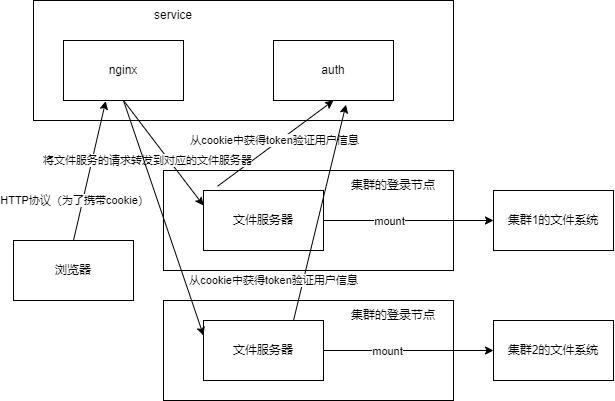

The diagram above was exported from draw.io. Its source (the exported page's mxGraphModel, read from the mxfile embedded in the PNG):
<mxGraphModel dx="753" dy="609" grid="1" gridSize="10" guides="1" tooltips="1" connect="1" arrows="1" fold="1" page="1" pageScale="1" pageWidth="827" pageHeight="1169" math="0" shadow="0">
  <root>
    <mxCell id="0" />
    <mxCell id="1" parent="0" />
    <mxCell id="45" value="" style="rounded=0;whiteSpace=wrap;html=1;" parent="1" vertex="1">
      <mxGeometry x="220" y="410" width="290" height="100" as="geometry" />
    </mxCell>
    <mxCell id="37" value="" style="rounded=0;whiteSpace=wrap;html=1;" parent="1" vertex="1">
      <mxGeometry x="90" y="110" width="420" height="120" as="geometry" />
    </mxCell>
    <mxCell id="36" value="" style="rounded=0;whiteSpace=wrap;html=1;" parent="1" vertex="1">
      <mxGeometry x="220" y="280" width="290" height="100" as="geometry" />
    </mxCell>
    <mxCell id="2" style="edgeStyle=none;html=1;exitX=0.5;exitY=0;exitDx=0;exitDy=0;entryX=0.352;entryY=1.01;entryDx=0;entryDy=0;startArrow=none;startFill=0;entryPerimeter=0;" parent="1" source="6" target="40" edge="1">
      <mxGeometry relative="1" as="geometry" />
    </mxCell>
    <mxCell id="3" value="HTTP协议（为了携带cookie）" style="edgeLabel;html=1;align=center;verticalAlign=middle;resizable=0;points=[];" parent="2" vertex="1" connectable="0">
      <mxGeometry x="-0.2485" relative="1" as="geometry">
        <mxPoint x="-12" y="12" as="offset" />
      </mxGeometry>
    </mxCell>
    <mxCell id="6" value="浏览器" style="rounded=0;whiteSpace=wrap;html=1;" parent="1" vertex="1">
      <mxGeometry x="70" y="350" width="120" height="60" as="geometry" />
    </mxCell>
    <mxCell id="7" style="edgeStyle=none;html=1;exitX=0.118;exitY=-0.072;exitDx=0;exitDy=0;entryX=0.5;entryY=1;entryDx=0;entryDy=0;exitPerimeter=0;" parent="1" source="14" target="15" edge="1">
      <mxGeometry relative="1" as="geometry" />
    </mxCell>
    <mxCell id="8" value="从cookie中获得token验证用户信息" style="edgeLabel;html=1;align=center;verticalAlign=middle;resizable=0;points=[];" parent="7" vertex="1" connectable="0">
      <mxGeometry x="-0.2158" y="-3" relative="1" as="geometry">
        <mxPoint x="10" y="-15" as="offset" />
      </mxGeometry>
    </mxCell>
    <mxCell id="11" style="edgeStyle=none;html=1;exitX=1;exitY=0.5;exitDx=0;exitDy=0;entryX=0;entryY=0.5;entryDx=0;entryDy=0;" parent="1" source="26" target="17" edge="1">
      <mxGeometry relative="1" as="geometry" />
    </mxCell>
    <mxCell id="28" value="mount" style="edgeLabel;html=1;align=center;verticalAlign=middle;resizable=0;points=[];" parent="11" vertex="1" connectable="0">
      <mxGeometry x="-0.3986" y="-1" relative="1" as="geometry">
        <mxPoint x="12" y="-1" as="offset" />
      </mxGeometry>
    </mxCell>
    <mxCell id="29" style="edgeStyle=none;html=1;exitX=1;exitY=0.5;exitDx=0;exitDy=0;entryX=0;entryY=0.5;entryDx=0;entryDy=0;" parent="1" source="14" target="16" edge="1">
      <mxGeometry relative="1" as="geometry" />
    </mxCell>
    <mxCell id="30" value="mount" style="edgeLabel;html=1;align=center;verticalAlign=middle;resizable=0;points=[];" parent="29" vertex="1" connectable="0">
      <mxGeometry x="-0.3692" y="2" relative="1" as="geometry">
        <mxPoint x="11" y="2" as="offset" />
      </mxGeometry>
    </mxCell>
    <mxCell id="14" value="文件服务器" style="rounded=0;whiteSpace=wrap;html=1;" parent="1" vertex="1">
      <mxGeometry x="260" y="300" width="120" height="60" as="geometry" />
    </mxCell>
    <mxCell id="15" value="auth" style="rounded=0;whiteSpace=wrap;html=1;" parent="1" vertex="1">
      <mxGeometry x="330" y="150" width="120" height="60" as="geometry" />
    </mxCell>
    <mxCell id="16" value="集群1的文件系统" style="rounded=0;whiteSpace=wrap;html=1;" parent="1" vertex="1">
      <mxGeometry x="550" y="300" width="120" height="60" as="geometry" />
    </mxCell>
    <mxCell id="17" value="集群2的文件系统" style="rounded=0;whiteSpace=wrap;html=1;" parent="1" vertex="1">
      <mxGeometry x="550" y="430" width="120" height="60" as="geometry" />
    </mxCell>
    <mxCell id="34" style="edgeStyle=none;html=1;exitX=0.75;exitY=0;exitDx=0;exitDy=0;entryX=0.604;entryY=1.07;entryDx=0;entryDy=0;entryPerimeter=0;" parent="1" source="26" target="15" edge="1">
      <mxGeometry relative="1" as="geometry" />
    </mxCell>
    <mxCell id="26" value="文件服务器" style="whiteSpace=wrap;html=1;" parent="1" vertex="1">
      <mxGeometry x="260" y="430" width="120" height="60" as="geometry" />
    </mxCell>
    <mxCell id="35" value="从cookie中获得token验证用户信息" style="edgeLabel;html=1;align=center;verticalAlign=middle;resizable=0;points=[];" parent="1" vertex="1" connectable="0">
      <mxGeometry x="329.9992440652357" y="389.99617185607434" as="geometry" />
    </mxCell>
    <mxCell id="38" value="集群的登录节点" style="text;html=1;strokeColor=none;fillColor=none;align=center;verticalAlign=middle;whiteSpace=wrap;rounded=0;" parent="1" vertex="1">
      <mxGeometry x="390" y="280" width="120" height="30" as="geometry" />
    </mxCell>
    <mxCell id="39" value="service" style="text;html=1;strokeColor=none;fillColor=none;align=center;verticalAlign=middle;whiteSpace=wrap;rounded=0;" parent="1" vertex="1">
      <mxGeometry x="170" y="110" width="120" height="30" as="geometry" />
    </mxCell>
    <mxCell id="42" style="edgeStyle=none;html=1;exitX=0.5;exitY=1;exitDx=0;exitDy=0;entryX=0;entryY=0.25;entryDx=0;entryDy=0;" parent="1" source="40" target="14" edge="1">
      <mxGeometry relative="1" as="geometry" />
    </mxCell>
    <mxCell id="43" value="将文件服务的请求转发到对应的文件服务器" style="edgeLabel;html=1;align=center;verticalAlign=middle;resizable=0;points=[];" parent="42" vertex="1" connectable="0">
      <mxGeometry x="-0.2224" y="-1" relative="1" as="geometry">
        <mxPoint x="-7" y="18" as="offset" />
      </mxGeometry>
    </mxCell>
    <mxCell id="44" style="edgeStyle=none;html=1;exitX=0.5;exitY=1;exitDx=0;exitDy=0;entryX=0;entryY=0.25;entryDx=0;entryDy=0;" parent="1" source="40" target="26" edge="1">
      <mxGeometry relative="1" as="geometry" />
    </mxCell>
    <mxCell id="40" value="nginx" style="rounded=0;whiteSpace=wrap;html=1;" parent="1" vertex="1">
      <mxGeometry x="120" y="150" width="120" height="60" as="geometry" />
    </mxCell>
    <mxCell id="46" value="集群的登录节点" style="text;html=1;strokeColor=none;fillColor=none;align=center;verticalAlign=middle;whiteSpace=wrap;rounded=0;" parent="1" vertex="1">
      <mxGeometry x="390" y="410" width="120" height="30" as="geometry" />
    </mxCell>
  </root>
</mxGraphModel>